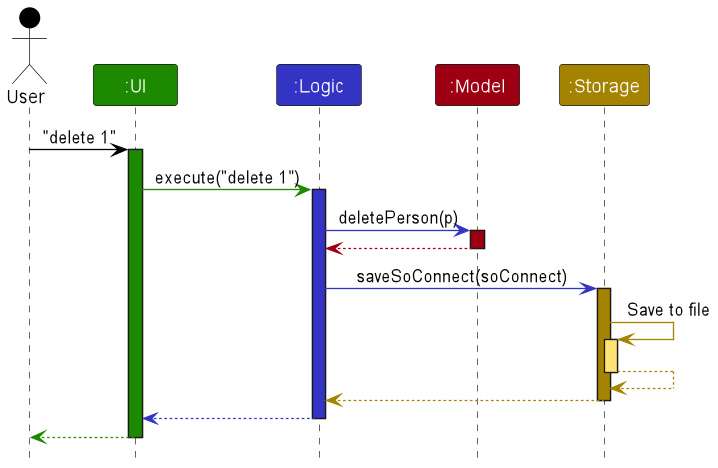

The diagram above was rendered by PlantUML. Its source (embedded in the PNG):
@startuml
!include style.puml
scale 718*469

Actor User as user USER_COLOR
Participant ":UI" as ui UI_COLOR
Participant ":Logic" as logic LOGIC_COLOR
Participant ":Model" as model MODEL_COLOR
Participant ":Storage" as storage STORAGE_COLOR

user -[USER_COLOR]> ui : "delete 1"
activate ui UI_COLOR

ui -[UI_COLOR]> logic : execute("delete 1")
activate logic LOGIC_COLOR

logic -[LOGIC_COLOR]> model : deletePerson(p)
activate model MODEL_COLOR

model -[MODEL_COLOR]-> logic
deactivate model

logic -[LOGIC_COLOR]> storage : saveSoConnect(soConnect)
activate storage STORAGE_COLOR

storage -[STORAGE_COLOR]> storage : Save to file
activate storage STORAGE_COLOR_T1
storage --[STORAGE_COLOR]> storage
deactivate storage

storage --[STORAGE_COLOR]> logic
deactivate storage

logic --[LOGIC_COLOR]> ui
deactivate logic

ui--[UI_COLOR]> user
deactivate ui
@enduml